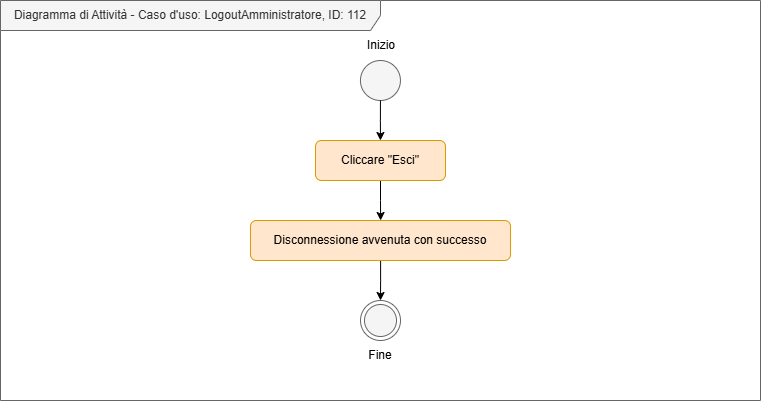

The diagram above was exported from draw.io. Its source (the exported page's mxGraphModel, read from the mxfile embedded in the PNG):
<mxGraphModel dx="1028" dy="548" grid="1" gridSize="10" guides="1" tooltips="1" connect="1" arrows="1" fold="1" page="1" pageScale="1" pageWidth="827" pageHeight="1169" math="0" shadow="0">
  <root>
    <mxCell id="0" />
    <mxCell id="1" parent="0" />
    <mxCell id="0vTcUCyqWUxdcqzVg1EM-1" value="&lt;font style=&quot;color: rgb(0, 0, 0);&quot;&gt;Inizio&lt;/font&gt;" style="text;html=1;align=center;verticalAlign=middle;whiteSpace=wrap;rounded=0;fontColor=#FFFFFF;" parent="1" vertex="1">
      <mxGeometry x="391" y="70" width="60" height="30" as="geometry" />
    </mxCell>
    <mxCell id="0vTcUCyqWUxdcqzVg1EM-2" value="&lt;span style=&quot;color: rgb(51, 51, 51);&quot;&gt;Diagramma di Attività - Caso d'uso: LogoutAmministratore, ID: 112&lt;/span&gt;" style="shape=umlFrame;whiteSpace=wrap;html=1;pointerEvents=0;recursiveResize=0;container=1;collapsible=0;width=380;height=30;fillColor=#f5f5f5;fontColor=#333333;strokeColor=#666666;" parent="1" vertex="1">
      <mxGeometry x="40" y="40" width="760" height="400" as="geometry" />
    </mxCell>
    <mxCell id="0vTcUCyqWUxdcqzVg1EM-8" style="edgeStyle=orthogonalEdgeStyle;rounded=0;orthogonalLoop=1;jettySize=auto;html=1;" parent="0vTcUCyqWUxdcqzVg1EM-2" source="0vTcUCyqWUxdcqzVg1EM-9" target="0vTcUCyqWUxdcqzVg1EM-11" edge="1">
      <mxGeometry relative="1" as="geometry" />
    </mxCell>
    <mxCell id="0vTcUCyqWUxdcqzVg1EM-9" value="Disconnessione avvenuta con successo" style="rounded=1;whiteSpace=wrap;html=1;fillColor=#ffe6cc;strokeColor=#d79b00;" parent="0vTcUCyqWUxdcqzVg1EM-2" vertex="1">
      <mxGeometry x="249.96" y="220" width="260.08" height="40" as="geometry" />
    </mxCell>
    <mxCell id="0vTcUCyqWUxdcqzVg1EM-11" value="" style="ellipse;html=1;shape=endState;fillColor=#f5f5f5;strokeColor=#666666;fontColor=#333333;" parent="0vTcUCyqWUxdcqzVg1EM-2" vertex="1">
      <mxGeometry x="360" y="300" width="40" height="40" as="geometry" />
    </mxCell>
    <mxCell id="0vTcUCyqWUxdcqzVg1EM-12" value="Fine" style="text;html=1;align=center;verticalAlign=middle;whiteSpace=wrap;rounded=0;" parent="0vTcUCyqWUxdcqzVg1EM-2" vertex="1">
      <mxGeometry x="350" y="340" width="60" height="30" as="geometry" />
    </mxCell>
    <mxCell id="0vTcUCyqWUxdcqzVg1EM-17" value="" style="ellipse;fillColor=#f5f5f5;html=1;fontColor=#333333;strokeColor=#666666;" parent="0vTcUCyqWUxdcqzVg1EM-2" vertex="1">
      <mxGeometry x="359.94" y="60" width="40" height="40" as="geometry" />
    </mxCell>
    <mxCell id="0vTcUCyqWUxdcqzVg1EM-18" style="edgeStyle=orthogonalEdgeStyle;rounded=0;orthogonalLoop=1;jettySize=auto;html=1;" parent="0vTcUCyqWUxdcqzVg1EM-2" source="0vTcUCyqWUxdcqzVg1EM-17" edge="1">
      <mxGeometry relative="1" as="geometry">
        <mxPoint x="379.94000000000005" y="140" as="targetPoint" />
      </mxGeometry>
    </mxCell>
    <mxCell id="0vTcUCyqWUxdcqzVg1EM-22" style="edgeStyle=orthogonalEdgeStyle;rounded=0;orthogonalLoop=1;jettySize=auto;html=1;" parent="0vTcUCyqWUxdcqzVg1EM-2" source="0vTcUCyqWUxdcqzVg1EM-21" target="0vTcUCyqWUxdcqzVg1EM-9" edge="1">
      <mxGeometry relative="1" as="geometry" />
    </mxCell>
    <mxCell id="0vTcUCyqWUxdcqzVg1EM-21" value="Cliccare &quot;Esci&quot;" style="rounded=1;whiteSpace=wrap;html=1;fillColor=#ffe6cc;strokeColor=#d79b00;" parent="0vTcUCyqWUxdcqzVg1EM-2" vertex="1">
      <mxGeometry x="314.98" y="140" width="130.04" height="40" as="geometry" />
    </mxCell>
  </root>
</mxGraphModel>